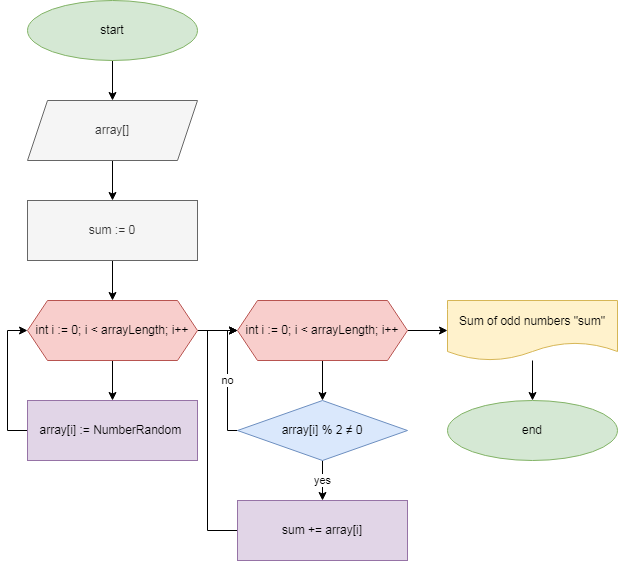

The diagram above was exported from draw.io. Its source (the exported page's mxGraphModel, read from the mxfile embedded in the PNG):
<mxGraphModel dx="868" dy="450" grid="1" gridSize="10" guides="1" tooltips="1" connect="1" arrows="1" fold="1" page="1" pageScale="1" pageWidth="827" pageHeight="1169" math="0" shadow="0">
  <root>
    <mxCell id="0" />
    <mxCell id="1" parent="0" />
    <mxCell id="k167st0_WOMT6YtW589I-76" value="" style="edgeStyle=orthogonalEdgeStyle;rounded=0;orthogonalLoop=1;jettySize=auto;html=1;" edge="1" parent="1" source="k167st0_WOMT6YtW589I-74" target="k167st0_WOMT6YtW589I-75">
      <mxGeometry relative="1" as="geometry" />
    </mxCell>
    <mxCell id="k167st0_WOMT6YtW589I-74" value="start" style="ellipse;whiteSpace=wrap;html=1;fillColor=#d5e8d4;strokeColor=#82b366;" vertex="1" parent="1">
      <mxGeometry x="130" y="160" width="170" height="60" as="geometry" />
    </mxCell>
    <mxCell id="k167st0_WOMT6YtW589I-91" style="edgeStyle=orthogonalEdgeStyle;rounded=0;orthogonalLoop=1;jettySize=auto;html=1;entryX=0.5;entryY=0;entryDx=0;entryDy=0;" edge="1" parent="1" source="k167st0_WOMT6YtW589I-75" target="k167st0_WOMT6YtW589I-77">
      <mxGeometry relative="1" as="geometry" />
    </mxCell>
    <mxCell id="k167st0_WOMT6YtW589I-75" value="array[]" style="shape=parallelogram;perimeter=parallelogramPerimeter;whiteSpace=wrap;html=1;fixedSize=1;fillColor=#f5f5f5;fontColor=#333333;strokeColor=#666666;" vertex="1" parent="1">
      <mxGeometry x="130" y="260" width="170" height="60" as="geometry" />
    </mxCell>
    <mxCell id="k167st0_WOMT6YtW589I-90" style="edgeStyle=orthogonalEdgeStyle;rounded=0;orthogonalLoop=1;jettySize=auto;html=1;entryX=0.5;entryY=0;entryDx=0;entryDy=0;" edge="1" parent="1" source="k167st0_WOMT6YtW589I-77" target="k167st0_WOMT6YtW589I-78">
      <mxGeometry relative="1" as="geometry" />
    </mxCell>
    <mxCell id="k167st0_WOMT6YtW589I-77" value="sum := 0" style="rounded=0;whiteSpace=wrap;html=1;fillColor=#f5f5f5;fontColor=#333333;strokeColor=#666666;" vertex="1" parent="1">
      <mxGeometry x="130" y="360" width="170" height="60" as="geometry" />
    </mxCell>
    <mxCell id="k167st0_WOMT6YtW589I-87" style="edgeStyle=orthogonalEdgeStyle;rounded=0;orthogonalLoop=1;jettySize=auto;html=1;entryX=0.5;entryY=0;entryDx=0;entryDy=0;" edge="1" parent="1" source="k167st0_WOMT6YtW589I-78" target="k167st0_WOMT6YtW589I-79">
      <mxGeometry relative="1" as="geometry" />
    </mxCell>
    <mxCell id="k167st0_WOMT6YtW589I-88" style="edgeStyle=orthogonalEdgeStyle;rounded=0;orthogonalLoop=1;jettySize=auto;html=1;" edge="1" parent="1" source="k167st0_WOMT6YtW589I-78">
      <mxGeometry relative="1" as="geometry">
        <mxPoint x="340" y="490" as="targetPoint" />
      </mxGeometry>
    </mxCell>
    <mxCell id="k167st0_WOMT6YtW589I-78" value="int i := 0; i &amp;lt; arrayLength; i++" style="shape=hexagon;perimeter=hexagonPerimeter2;whiteSpace=wrap;html=1;fixedSize=1;fillColor=#f8cecc;strokeColor=#b85450;" vertex="1" parent="1">
      <mxGeometry x="130" y="460" width="170" height="60" as="geometry" />
    </mxCell>
    <mxCell id="k167st0_WOMT6YtW589I-92" style="edgeStyle=orthogonalEdgeStyle;rounded=0;orthogonalLoop=1;jettySize=auto;html=1;entryX=0;entryY=0.5;entryDx=0;entryDy=0;" edge="1" parent="1" source="k167st0_WOMT6YtW589I-79" target="k167st0_WOMT6YtW589I-78">
      <mxGeometry relative="1" as="geometry">
        <Array as="points">
          <mxPoint x="110" y="590" />
          <mxPoint x="110" y="490" />
        </Array>
      </mxGeometry>
    </mxCell>
    <mxCell id="k167st0_WOMT6YtW589I-79" value="array[i] := NumberRandom&amp;nbsp;" style="rounded=0;whiteSpace=wrap;html=1;fillColor=#e1d5e7;strokeColor=#9673a6;" vertex="1" parent="1">
      <mxGeometry x="130" y="560" width="170" height="60" as="geometry" />
    </mxCell>
    <mxCell id="k167st0_WOMT6YtW589I-89" style="edgeStyle=orthogonalEdgeStyle;rounded=0;orthogonalLoop=1;jettySize=auto;html=1;entryX=0.5;entryY=0;entryDx=0;entryDy=0;" edge="1" parent="1" source="k167st0_WOMT6YtW589I-80" target="k167st0_WOMT6YtW589I-82">
      <mxGeometry relative="1" as="geometry" />
    </mxCell>
    <mxCell id="k167st0_WOMT6YtW589I-94" value="" style="edgeStyle=orthogonalEdgeStyle;rounded=0;orthogonalLoop=1;jettySize=auto;html=1;" edge="1" parent="1" source="k167st0_WOMT6YtW589I-80" target="k167st0_WOMT6YtW589I-93">
      <mxGeometry relative="1" as="geometry" />
    </mxCell>
    <mxCell id="k167st0_WOMT6YtW589I-80" value="int i := 0; i &amp;lt; arrayLength; i++" style="shape=hexagon;perimeter=hexagonPerimeter2;whiteSpace=wrap;html=1;fixedSize=1;fillColor=#f8cecc;strokeColor=#b85450;" vertex="1" parent="1">
      <mxGeometry x="340" y="460" width="170" height="60" as="geometry" />
    </mxCell>
    <mxCell id="k167st0_WOMT6YtW589I-84" value="yes" style="edgeStyle=orthogonalEdgeStyle;rounded=0;orthogonalLoop=1;jettySize=auto;html=1;entryX=0.5;entryY=0;entryDx=0;entryDy=0;" edge="1" parent="1" source="k167st0_WOMT6YtW589I-82" target="k167st0_WOMT6YtW589I-83">
      <mxGeometry relative="1" as="geometry" />
    </mxCell>
    <mxCell id="k167st0_WOMT6YtW589I-85" value="no" style="edgeStyle=orthogonalEdgeStyle;rounded=0;orthogonalLoop=1;jettySize=auto;html=1;entryX=0;entryY=0.5;entryDx=0;entryDy=0;" edge="1" parent="1" source="k167st0_WOMT6YtW589I-82" target="k167st0_WOMT6YtW589I-80">
      <mxGeometry relative="1" as="geometry">
        <Array as="points">
          <mxPoint x="330" y="590" />
          <mxPoint x="330" y="490" />
        </Array>
      </mxGeometry>
    </mxCell>
    <mxCell id="k167st0_WOMT6YtW589I-82" value="array[i] % 2&amp;nbsp;≠ 0" style="rhombus;whiteSpace=wrap;html=1;fillColor=#dae8fc;strokeColor=#6c8ebf;" vertex="1" parent="1">
      <mxGeometry x="340" y="560" width="170" height="60" as="geometry" />
    </mxCell>
    <mxCell id="k167st0_WOMT6YtW589I-86" style="edgeStyle=orthogonalEdgeStyle;rounded=0;orthogonalLoop=1;jettySize=auto;html=1;entryX=0;entryY=0.5;entryDx=0;entryDy=0;" edge="1" parent="1" source="k167st0_WOMT6YtW589I-83" target="k167st0_WOMT6YtW589I-80">
      <mxGeometry relative="1" as="geometry">
        <mxPoint x="360" y="490" as="targetPoint" />
        <Array as="points">
          <mxPoint x="310" y="690" />
          <mxPoint x="310" y="490" />
        </Array>
      </mxGeometry>
    </mxCell>
    <mxCell id="k167st0_WOMT6YtW589I-83" value="sum += array[i]" style="rounded=0;whiteSpace=wrap;html=1;fillColor=#e1d5e7;strokeColor=#9673a6;" vertex="1" parent="1">
      <mxGeometry x="340" y="660" width="170" height="60" as="geometry" />
    </mxCell>
    <mxCell id="k167st0_WOMT6YtW589I-96" value="" style="edgeStyle=orthogonalEdgeStyle;rounded=0;orthogonalLoop=1;jettySize=auto;html=1;" edge="1" parent="1" source="k167st0_WOMT6YtW589I-93" target="k167st0_WOMT6YtW589I-95">
      <mxGeometry relative="1" as="geometry" />
    </mxCell>
    <mxCell id="k167st0_WOMT6YtW589I-93" value="Sum of odd numbers &quot;sum&quot;" style="shape=document;whiteSpace=wrap;html=1;boundedLbl=1;fillColor=#fff2cc;strokeColor=#d6b656;" vertex="1" parent="1">
      <mxGeometry x="550" y="460" width="170" height="60" as="geometry" />
    </mxCell>
    <mxCell id="k167st0_WOMT6YtW589I-95" value="end" style="ellipse;whiteSpace=wrap;html=1;fillColor=#d5e8d4;strokeColor=#82b366;" vertex="1" parent="1">
      <mxGeometry x="550" y="560" width="170" height="60" as="geometry" />
    </mxCell>
  </root>
</mxGraphModel>